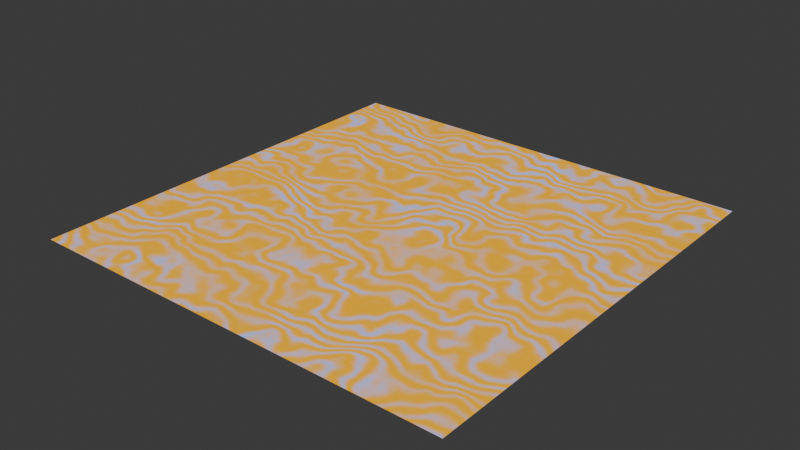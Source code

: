 # Source: wood_materials.blend  (saved by Blender 5.2.45; exported with 4.5.12 LTS)
import bpy
from mathutils import Matrix  # noqa: F401  (used for matrix-valued properties, if any)

bpy.ops.wm.read_factory_settings(use_empty=True)
scene = bpy.context.scene
scene.name = 'PBM_generator'

# ---- collections
col_collection = bpy.data.collections.new('Collection'); scene.collection.children.link(col_collection)

# ---- materials (node trees are filled in below, after node groups)
mat_pbm_wood_warm_c = bpy.data.materials.new('PBM_wood_warm_c')

# ---- material node trees
mat_pbm_wood_warm_c.use_nodes = True; mat_pbm_wood_warm_c.node_tree.nodes.clear()
_N = mat_pbm_wood_warm_c.node_tree.nodes; _L = mat_pbm_wood_warm_c.node_tree.links
n0 = _N.new('ShaderNodeTexCoord'); n0.name = 'Texture Coordinate'; n0.location = (0, 0)
n1 = _N.new('ShaderNodeSeparateXYZ'); n1.name = 'Separate XYZ'; n1.location = (40, 0)
n2 = _N.new('ShaderNodeMath'); n2.name = 'Math'; n2.location = (80, 0)
n2.operation = 'MULTIPLY'
n2.inputs[1].default_value = 6.283
n3 = _N.new('ShaderNodeMath'); n3.name = 'Math.001'; n3.location = (120, 0)
n3.operation = 'MULTIPLY'
n3.inputs[1].default_value = 6.283
n4 = _N.new('ShaderNodeMath'); n4.name = 'Math.002'; n4.location = (160, 0)
n4.operation = 'COSINE'
n5 = _N.new('ShaderNodeMath'); n5.name = 'Math.003'; n5.location = (200, 0)
n5.operation = 'MULTIPLY'
n5.inputs[1].default_value = 1.0
n6 = _N.new('ShaderNodeMath'); n6.name = 'Math.004'; n6.location = (240, 0)
n6.inputs[1].default_value = 20.42
n7 = _N.new('ShaderNodeMath'); n7.name = 'Math.005'; n7.location = (280, 0)
n7.operation = 'SINE'
n8 = _N.new('ShaderNodeMath'); n8.name = 'Math.006'; n8.location = (320, 0)
n8.operation = 'MULTIPLY'
n8.inputs[1].default_value = 1.0
n9 = _N.new('ShaderNodeMath'); n9.name = 'Math.007'; n9.location = (360, 0)
n9.inputs[1].default_value = 16.17
n10 = _N.new('ShaderNodeMath'); n10.name = 'Math.008'; n10.location = (400, 0)
n10.operation = 'COSINE'
n11 = _N.new('ShaderNodeMath'); n11.name = 'Math.009'; n11.location = (440, 0)
n11.operation = 'MULTIPLY'
n11.inputs[1].default_value = 1.0
n12 = _N.new('ShaderNodeMath'); n12.name = 'Math.010'; n12.location = (480, 0)
n12.inputs[1].default_value = -43.1
n13 = _N.new('ShaderNodeMath'); n13.name = 'Math.011'; n13.location = (520, 0)
n13.operation = 'SINE'
n14 = _N.new('ShaderNodeMath'); n14.name = 'Math.012'; n14.location = (560, 0)
n14.operation = 'MULTIPLY'
n14.inputs[1].default_value = 1.0
n15 = _N.new('ShaderNodeMath'); n15.name = 'Math.013'; n15.location = (600, 0)
n15.inputs[1].default_value = 20.28
n16 = _N.new('ShaderNodeCombineXYZ'); n16.name = 'Combine XYZ'; n16.location = (640, 0)
n17 = _N.new('ShaderNodeTexNoise'); n17.name = 'Noise Texture'; n17.location = (680, 0)
n17.width = 160
n17.noise_dimensions = '4D'
n17.inputs[2].default_value = 0.95
n17.inputs[4].default_value = 0.45
n18 = _N.new('ShaderNodeMath'); n18.name = 'Math.014'; n18.location = (720, 0)
n18.operation = 'COSINE'
n19 = _N.new('ShaderNodeMath'); n19.name = 'Math.015'; n19.location = (760, 0)
n19.operation = 'MULTIPLY'
n19.inputs[1].default_value = 1.0
n20 = _N.new('ShaderNodeMath'); n20.name = 'Math.016'; n20.location = (800, 0)
n20.inputs[1].default_value = -18.1
n21 = _N.new('ShaderNodeMath'); n21.name = 'Math.017'; n21.location = (840, 0)
n21.operation = 'SINE'
n22 = _N.new('ShaderNodeMath'); n22.name = 'Math.018'; n22.location = (880, 0)
n22.operation = 'MULTIPLY'
n22.inputs[1].default_value = 1.0
n23 = _N.new('ShaderNodeMath'); n23.name = 'Math.019'; n23.location = (920, 0)
n23.inputs[1].default_value = -4.99
n24 = _N.new('ShaderNodeMath'); n24.name = 'Math.020'; n24.location = (960, 0)
n24.operation = 'COSINE'
n25 = _N.new('ShaderNodeMath'); n25.name = 'Math.021'; n25.location = (1000, 0)
n25.operation = 'MULTIPLY'
n25.inputs[1].default_value = 1.0
n26 = _N.new('ShaderNodeMath'); n26.name = 'Math.022'; n26.location = (1040, 0)
n26.inputs[1].default_value = 48.06
n27 = _N.new('ShaderNodeMath'); n27.name = 'Math.023'; n27.location = (1080, 0)
n27.operation = 'SINE'
n28 = _N.new('ShaderNodeMath'); n28.name = 'Math.024'; n28.location = (1120, 0)
n28.operation = 'MULTIPLY'
n28.inputs[1].default_value = 1.0
n29 = _N.new('ShaderNodeMath'); n29.name = 'Math.025'; n29.location = (1160, 0)
n29.inputs[1].default_value = -43.56
n30 = _N.new('ShaderNodeCombineXYZ'); n30.name = 'Combine XYZ.001'; n30.location = (1200, 0)
n31 = _N.new('ShaderNodeTexNoise'); n31.name = 'Noise Texture.001'; n31.location = (1240, 0)
n31.width = 160
n31.noise_dimensions = '4D'
n31.inputs[2].default_value = 2.8
n31.inputs[3].default_value = 3.0
n32 = _N.new('ShaderNodeMath'); n32.name = 'Math.026'; n32.location = (1280, 0)
n32.operation = 'MULTIPLY'
n32.inputs[1].default_value = 22.0
n33 = _N.new('ShaderNodeMath'); n33.name = 'Math.027'; n33.location = (1320, 0)
n33.operation = 'SUBTRACT'
n34 = _N.new('ShaderNodeMath'); n34.name = 'Math.028'; n34.location = (1360, 0)
n34.operation = 'MULTIPLY'
n34.inputs[1].default_value = 10.0
n35 = _N.new('ShaderNodeMath'); n35.name = 'Math.029'; n35.location = (1400, 0)
n36 = _N.new('ShaderNodeMath'); n36.name = 'Math.030'; n36.location = (1440, 0)
n36.operation = 'SUBTRACT'
n37 = _N.new('ShaderNodeMath'); n37.name = 'Math.031'; n37.location = (1480, 0)
n37.operation = 'MULTIPLY'
n37.inputs[1].default_value = 0.9
n38 = _N.new('ShaderNodeMath'); n38.name = 'Math.032'; n38.location = (1520, 0)
n39 = _N.new('ShaderNodeMath'); n39.name = 'Math.033'; n39.location = (1560, 0)
n39.operation = 'MULTIPLY'
n39.inputs[1].default_value = 6.283
n40 = _N.new('ShaderNodeMath'); n40.name = 'Math.034'; n40.location = (1600, 0)
n40.operation = 'SINE'
n41 = _N.new('ShaderNodeMath'); n41.name = 'Math.035'; n41.location = (1640, 0)
n41.operation = 'SUBTRACT'
n41.inputs[0].default_value = 1.0
n42 = _N.new('ShaderNodeMath'); n42.name = 'Math.036'; n42.location = (1680, 0)
n42.operation = 'MULTIPLY'
n43 = _N.new('ShaderNodeMath'); n43.name = 'Math.037'; n43.location = (1720, 0)
n43.operation = 'POWER'
n43.inputs[1].default_value = 3.0
n44 = _N.new('ShaderNodeMath'); n44.name = 'Math.038'; n44.location = (1760, 0)
n44.operation = 'SUBTRACT'
n44.inputs[0].default_value = 1.0
n45 = _N.new('ShaderNodeMath'); n45.name = 'Math.039'; n45.location = (1800, 0)
n45.operation = 'MULTIPLY'
n46 = _N.new('ShaderNodeMath'); n46.name = 'Math.040'; n46.location = (1840, 0)
n46.operation = 'MULTIPLY'
n46.inputs[1].default_value = 0.8
n47 = _N.new('ShaderNodeMath'); n47.name = 'Math.041'; n47.location = (1880, 0)
n47.operation = 'MULTIPLY'
n47.inputs[1].default_value = 0.25
n48 = _N.new('ShaderNodeMath'); n48.name = 'Math.042'; n48.location = (1920, 0)
n49 = _N.new('ShaderNodeMath'); n49.name = 'Math.043'; n49.location = (1960, 0)
n49.operation = 'MINIMUM'
n49.inputs[1].default_value = 1.0
n50 = _N.new('ShaderNodeMath'); n50.name = 'Math.044'; n50.location = (2000, 0)
n50.operation = 'COSINE'
n51 = _N.new('ShaderNodeMath'); n51.name = 'Math.045'; n51.location = (2040, 0)
n51.operation = 'MULTIPLY'
n51.inputs[1].default_value = 1.0
n52 = _N.new('ShaderNodeMath'); n52.name = 'Math.046'; n52.location = (2080, 0)
n52.inputs[1].default_value = -21.74
n53 = _N.new('ShaderNodeMath'); n53.name = 'Math.047'; n53.location = (2120, 0)
n53.operation = 'SINE'
n54 = _N.new('ShaderNodeMath'); n54.name = 'Math.048'; n54.location = (2160, 0)
n54.operation = 'MULTIPLY'
n54.inputs[1].default_value = 1.0
n55 = _N.new('ShaderNodeMath'); n55.name = 'Math.049'; n55.location = (2200, 0)
n55.inputs[1].default_value = 20.6
n56 = _N.new('ShaderNodeMath'); n56.name = 'Math.050'; n56.location = (2240, 0)
n56.operation = 'COSINE'
n57 = _N.new('ShaderNodeMath'); n57.name = 'Math.051'; n57.location = (2280, 0)
n57.operation = 'MULTIPLY'
n57.inputs[1].default_value = 1.0
n58 = _N.new('ShaderNodeMath'); n58.name = 'Math.052'; n58.location = (2320, 0)
n58.inputs[1].default_value = -43.48
n59 = _N.new('ShaderNodeMath'); n59.name = 'Math.053'; n59.location = (2360, 0)
n59.operation = 'SINE'
n60 = _N.new('ShaderNodeMath'); n60.name = 'Math.054'; n60.location = (2400, 0)
n60.operation = 'MULTIPLY'
n60.inputs[1].default_value = 1.0
n61 = _N.new('ShaderNodeMath'); n61.name = 'Math.055'; n61.location = (2440, 0)
n61.inputs[1].default_value = -19.05
n62 = _N.new('ShaderNodeCombineXYZ'); n62.name = 'Combine XYZ.002'; n62.location = (2480, 0)
n63 = _N.new('ShaderNodeTexNoise'); n63.name = 'Noise Texture.002'; n63.location = (2520, 0)
n63.width = 160
n63.noise_dimensions = '4D'
n63.inputs[2].default_value = 1.3
n64 = _N.new('ShaderNodeMath'); n64.name = 'Math.056'; n64.location = (2560, 0)
n64.operation = 'SUBTRACT'
n64.inputs[1].default_value = 0.3
n65 = _N.new('ShaderNodeMath'); n65.name = 'Math.057'; n65.location = (2600, 0)
n65.operation = 'MULTIPLY'
n65.inputs[1].default_value = 2.5
n66 = _N.new('ShaderNodeMath'); n66.name = 'Math.058'; n66.location = (2640, 0)
n66.operation = 'MINIMUM'
n66.inputs[1].default_value = 1.0
n67 = _N.new('ShaderNodeMath'); n67.name = 'Math.059'; n67.location = (2680, 0)
n67.operation = 'MAXIMUM'
n67.inputs[1].default_value = 0.25
n68 = _N.new('ShaderNodeMath'); n68.name = 'Math.060'; n68.location = (2720, 0)
n68.operation = 'MULTIPLY'
n69 = _N.new('ShaderNodeMath'); n69.name = 'Math.061'; n69.location = (2760, 0)
n69.operation = 'COSINE'
n70 = _N.new('ShaderNodeMath'); n70.name = 'Math.062'; n70.location = (2800, 0)
n70.operation = 'MULTIPLY'
n70.inputs[1].default_value = 0.6
n71 = _N.new('ShaderNodeMath'); n71.name = 'Math.063'; n71.location = (2840, 0)
n71.inputs[1].default_value = -31.63
n72 = _N.new('ShaderNodeMath'); n72.name = 'Math.064'; n72.location = (2880, 0)
n72.operation = 'SINE'
n73 = _N.new('ShaderNodeMath'); n73.name = 'Math.065'; n73.location = (2920, 0)
n73.operation = 'MULTIPLY'
n73.inputs[1].default_value = 0.6
n74 = _N.new('ShaderNodeMath'); n74.name = 'Math.066'; n74.location = (2960, 0)
n74.inputs[1].default_value = -39.17
n75 = _N.new('ShaderNodeMath'); n75.name = 'Math.067'; n75.location = (3000, 0)
n75.operation = 'COSINE'
n76 = _N.new('ShaderNodeMath'); n76.name = 'Math.068'; n76.location = (3040, 0)
n76.operation = 'MULTIPLY'
n76.inputs[1].default_value = 9.0
n77 = _N.new('ShaderNodeMath'); n77.name = 'Math.069'; n77.location = (3080, 0)
n77.inputs[1].default_value = 34.86
n78 = _N.new('ShaderNodeMath'); n78.name = 'Math.070'; n78.location = (3120, 0)
n78.operation = 'SINE'
n79 = _N.new('ShaderNodeMath'); n79.name = 'Math.071'; n79.location = (3160, 0)
n79.operation = 'MULTIPLY'
n79.inputs[1].default_value = 9.0
n80 = _N.new('ShaderNodeMath'); n80.name = 'Math.072'; n80.location = (3200, 0)
n80.inputs[1].default_value = 19.93
n81 = _N.new('ShaderNodeCombineXYZ'); n81.name = 'Combine XYZ.003'; n81.location = (3240, 0)
n82 = _N.new('ShaderNodeTexNoise'); n82.name = 'Noise Texture.003'; n82.location = (3280, 0)
n82.width = 160
n82.noise_dimensions = '4D'
n82.inputs[2].default_value = 3.0
n82.inputs[3].default_value = 4.0
n82.inputs[4].default_value = 0.6
n83 = _N.new('ShaderNodeMath'); n83.name = 'Math.073'; n83.location = (3320, 0)
n83.operation = 'COSINE'
n84 = _N.new('ShaderNodeMath'); n84.name = 'Math.074'; n84.location = (3360, 0)
n84.operation = 'MULTIPLY'
n84.inputs[1].default_value = 1.0
n85 = _N.new('ShaderNodeMath'); n85.name = 'Math.075'; n85.location = (3400, 0)
n85.inputs[1].default_value = -25.53
n86 = _N.new('ShaderNodeMath'); n86.name = 'Math.076'; n86.location = (3440, 0)
n86.operation = 'SINE'
n87 = _N.new('ShaderNodeMath'); n87.name = 'Math.077'; n87.location = (3480, 0)
n87.operation = 'MULTIPLY'
n87.inputs[1].default_value = 1.0
n88 = _N.new('ShaderNodeMath'); n88.name = 'Math.078'; n88.location = (3520, 0)
n88.inputs[1].default_value = -37.07
n89 = _N.new('ShaderNodeMath'); n89.name = 'Math.079'; n89.location = (3560, 0)
n89.operation = 'COSINE'
n90 = _N.new('ShaderNodeMath'); n90.name = 'Math.080'; n90.location = (3600, 0)
n90.operation = 'MULTIPLY'
n90.inputs[1].default_value = 1.0
n91 = _N.new('ShaderNodeMath'); n91.name = 'Math.081'; n91.location = (3640, 0)
n91.inputs[1].default_value = 20.8
n92 = _N.new('ShaderNodeMath'); n92.name = 'Math.082'; n92.location = (3680, 0)
n92.operation = 'SINE'
n93 = _N.new('ShaderNodeMath'); n93.name = 'Math.083'; n93.location = (3720, 0)
n93.operation = 'MULTIPLY'
n93.inputs[1].default_value = 1.0
n94 = _N.new('ShaderNodeMath'); n94.name = 'Math.084'; n94.location = (3760, 0)
n94.inputs[1].default_value = -30.73
n95 = _N.new('ShaderNodeCombineXYZ'); n95.name = 'Combine XYZ.004'; n95.location = (3800, 0)
n96 = _N.new('ShaderNodeTexNoise'); n96.name = 'Noise Texture.004'; n96.location = (3840, 0)
n96.width = 160
n96.noise_dimensions = '4D'
n96.inputs[2].default_value = 0.9
n96.inputs[3].default_value = 1.0
n96.inputs[4].default_value = 0.4
n97 = _N.new('ShaderNodeMath'); n97.name = 'Math.085'; n97.location = (3880, 0)
n97.operation = 'COSINE'
n98 = _N.new('ShaderNodeMath'); n98.name = 'Math.086'; n98.location = (3920, 0)
n98.operation = 'MULTIPLY'
n98.inputs[1].default_value = 6.0
n99 = _N.new('ShaderNodeMath'); n99.name = 'Math.087'; n99.location = (3960, 0)
n99.inputs[1].default_value = 0.6418
n100 = _N.new('ShaderNodeMath'); n100.name = 'Math.088'; n100.location = (4000, 0)
n100.operation = 'SINE'
n101 = _N.new('ShaderNodeMath'); n101.name = 'Math.089'; n101.location = (4040, 0)
n101.operation = 'MULTIPLY'
n101.inputs[1].default_value = 6.0
n102 = _N.new('ShaderNodeMath'); n102.name = 'Math.090'; n102.location = (4080, 0)
n102.inputs[1].default_value = 13.07
n103 = _N.new('ShaderNodeMath'); n103.name = 'Math.091'; n103.location = (4120, 0)
n103.operation = 'COSINE'
n104 = _N.new('ShaderNodeMath'); n104.name = 'Math.092'; n104.location = (4160, 0)
n104.operation = 'MULTIPLY'
n104.inputs[1].default_value = 40.0
n105 = _N.new('ShaderNodeMath'); n105.name = 'Math.093'; n105.location = (4200, 0)
n105.inputs[1].default_value = -10.1
n106 = _N.new('ShaderNodeMath'); n106.name = 'Math.094'; n106.location = (4240, 0)
n106.operation = 'SINE'
n107 = _N.new('ShaderNodeMath'); n107.name = 'Math.095'; n107.location = (4280, 0)
n107.operation = 'MULTIPLY'
n107.inputs[1].default_value = 40.0
n108 = _N.new('ShaderNodeMath'); n108.name = 'Math.096'; n108.location = (4320, 0)
n108.inputs[1].default_value = 49.29
n109 = _N.new('ShaderNodeCombineXYZ'); n109.name = 'Combine XYZ.005'; n109.location = (4360, 0)
n110 = _N.new('ShaderNodeTexNoise'); n110.name = 'Noise Texture.005'; n110.location = (4400, 0)
n110.width = 160
n110.noise_dimensions = '4D'
n110.inputs[2].default_value = 3.0
n110.inputs[3].default_value = 1.0
n111 = _N.new('ShaderNodeMath'); n111.name = 'Math.097'; n111.location = (4440, 0)
n111.operation = 'SUBTRACT'
n111.inputs[1].default_value = 0.6
n112 = _N.new('ShaderNodeMath'); n112.name = 'Math.098'; n112.location = (4480, 0)
n112.operation = 'MULTIPLY'
n112.inputs[1].default_value = 6.0
n113 = _N.new('ShaderNodeMath'); n113.name = 'Math.099'; n113.location = (4520, 0)
n113.operation = 'MINIMUM'
n113.inputs[1].default_value = 1.0
n114 = _N.new('ShaderNodeMath'); n114.name = 'Math.100'; n114.location = (4560, 0)
n114.operation = 'MAXIMUM'
n114.inputs[1].default_value = 0.0
n115 = _N.new('ShaderNodeMath'); n115.name = 'Math.101'; n115.location = (4600, 0)
n115.operation = 'MULTIPLY'
n115.inputs[1].default_value = 0.62
n116 = _N.new('ShaderNodeMath'); n116.name = 'Math.102'; n116.location = (4640, 0)
n116.operation = 'SUBTRACT'
n117 = _N.new('ShaderNodeMath'); n117.name = 'Math.103'; n117.location = (4680, 0)
n117.operation = 'MULTIPLY'
n117.inputs[1].default_value = 0.22
n118 = _N.new('ShaderNodeMath'); n118.name = 'Math.104'; n118.location = (4720, 0)
n119 = _N.new('ShaderNodeMath'); n119.name = 'Math.105'; n119.location = (4760, 0)
n119.operation = 'MULTIPLY'
n119.inputs[1].default_value = 0.25
n120 = _N.new('ShaderNodeMath'); n120.name = 'Math.106'; n120.location = (4800, 0)
n121 = _N.new('ShaderNodeMath'); n121.name = 'Math.107'; n121.location = (4840, 0)
n121.operation = 'MINIMUM'
n121.inputs[1].default_value = 1.0
n122 = _N.new('ShaderNodeMath'); n122.name = 'Math.108'; n122.location = (4880, 0)
n122.operation = 'MAXIMUM'
n122.inputs[1].default_value = 0.0
n123 = _N.new('ShaderNodeMath'); n123.name = 'Math.109'; n123.location = (4920, 0)
n123.operation = 'SUBTRACT'
n124 = _N.new('ShaderNodeMath'); n124.name = 'Math.110'; n124.location = (4960, 0)
n124.operation = 'MULTIPLY'
n124.inputs[1].default_value = 0.2
n125 = _N.new('ShaderNodeMath'); n125.name = 'Math.111'; n125.location = (5000, 0)
n125.inputs[0].default_value = 1.0
n126 = _N.new('ShaderNodeMix'); n126.name = 'Mix'; n126.location = (5040, 0)
n126.data_type = 'RGBA'
n126.inputs[6].default_value = (0.4135, 0.2668, 0.11, 1.0)
n126.inputs[7].default_value = (0.2201, 0.1267, 0.0467, 1.0)
n127 = _N.new('ShaderNodeVectorMath'); n127.name = 'Vector Math'; n127.location = (5080, 0)
n127.operation = 'SCALE'
n128 = _N.new('ShaderNodeMath'); n128.name = 'Math.112'; n128.location = (5120, 0)
n128.operation = 'MULTIPLY'
n128.inputs[1].default_value = 0.7
n129 = _N.new('ShaderNodeMath'); n129.name = 'Math.113'; n129.location = (5160, 0)
n129.operation = 'SUBTRACT'
n129.inputs[0].default_value = 1.0
n130 = _N.new('ShaderNodeMath'); n130.name = 'Math.114'; n130.location = (5200, 0)
n130.operation = 'MULTIPLY'
n130.inputs[1].default_value = 0.8
n131 = _N.new('ShaderNodeMath'); n131.name = 'Math.115'; n131.location = (5240, 0)
n131.operation = 'MULTIPLY'
n131.inputs[1].default_value = 0.2
n132 = _N.new('ShaderNodeMath'); n132.name = 'Math.116'; n132.location = (5280, 0)
n133 = _N.new('ShaderNodeMath'); n133.name = 'Math.117'; n133.location = (5320, 0)
n133.operation = 'MULTIPLY'
n133.inputs[1].default_value = 0.25
n134 = _N.new('ShaderNodeMath'); n134.name = 'Math.118'; n134.location = (5360, 0)
n134.operation = 'SUBTRACT'
n135 = _N.new('ShaderNodeMath'); n135.name = 'Math.119'; n135.location = (5400, 0)
n135.operation = 'MULTIPLY'
n135.inputs[1].default_value = 0.7
n136 = _N.new('ShaderNodeMath'); n136.name = 'Math.120'; n136.location = (5440, 0)
n136.operation = 'MULTIPLY'
n136.inputs[1].default_value = 0.3
n137 = _N.new('ShaderNodeMath'); n137.name = 'Math.121'; n137.location = (5480, 0)
n138 = _N.new('ShaderNodeMath'); n138.name = 'Math.122'; n138.location = (5520, 0)
n138.operation = 'MULTIPLY'
n138.inputs[1].default_value = 0.1
n139 = _N.new('ShaderNodeMath'); n139.name = 'Math.123'; n139.location = (5560, 0)
n139.inputs[0].default_value = 0.4
n140 = _N.new('ShaderNodeMath'); n140.name = 'Math.124'; n140.location = (5600, 0)
n140.operation = 'MULTIPLY'
n140.inputs[1].default_value = 0.08
n141 = _N.new('ShaderNodeMath'); n141.name = 'Math.125'; n141.location = (5640, 0)
n142 = _N.new('ShaderNodeCombineXYZ'); n142.name = 'Combine XYZ.006'; n142.location = (5680, 0)
n143 = _N.new('ShaderNodeEmission'); n143.name = 'Emission'; n143.location = (5720, 0)
n144 = _N.new('ShaderNodeOutputMaterial'); n144.name = 'Material Output'; n144.location = (5760, 0)
_L.new(n0.outputs[2], n1.inputs[0])
_L.new(n1.outputs[0], n2.inputs[0])
_L.new(n1.outputs[1], n3.inputs[0])
_L.new(n2.outputs[0], n4.inputs[0])
_L.new(n4.outputs[0], n5.inputs[0])
_L.new(n5.outputs[0], n6.inputs[0])
_L.new(n2.outputs[0], n7.inputs[0])
_L.new(n7.outputs[0], n8.inputs[0])
_L.new(n8.outputs[0], n9.inputs[0])
_L.new(n3.outputs[0], n10.inputs[0])
_L.new(n10.outputs[0], n11.inputs[0])
_L.new(n11.outputs[0], n12.inputs[0])
_L.new(n3.outputs[0], n13.inputs[0])
_L.new(n13.outputs[0], n14.inputs[0])
_L.new(n14.outputs[0], n15.inputs[0])
_L.new(n6.outputs[0], n16.inputs[0])
_L.new(n9.outputs[0], n16.inputs[1])
_L.new(n12.outputs[0], n16.inputs[2])
_L.new(n16.outputs[0], n17.inputs[0])
_L.new(n15.outputs[0], n17.inputs[1])
_L.new(n2.outputs[0], n18.inputs[0])
_L.new(n18.outputs[0], n19.inputs[0])
_L.new(n19.outputs[0], n20.inputs[0])
_L.new(n2.outputs[0], n21.inputs[0])
_L.new(n21.outputs[0], n22.inputs[0])
_L.new(n22.outputs[0], n23.inputs[0])
_L.new(n3.outputs[0], n24.inputs[0])
_L.new(n24.outputs[0], n25.inputs[0])
_L.new(n25.outputs[0], n26.inputs[0])
_L.new(n3.outputs[0], n27.inputs[0])
_L.new(n27.outputs[0], n28.inputs[0])
_L.new(n28.outputs[0], n29.inputs[0])
_L.new(n20.outputs[0], n30.inputs[0])
_L.new(n23.outputs[0], n30.inputs[1])
_L.new(n26.outputs[0], n30.inputs[2])
_L.new(n30.outputs[0], n31.inputs[0])
_L.new(n29.outputs[0], n31.inputs[1])
_L.new(n1.outputs[1], n32.inputs[0])
_L.new(n17.outputs[0], n33.inputs[0])
_L.new(n33.outputs[0], n34.inputs[0])
_L.new(n32.outputs[0], n35.inputs[0])
_L.new(n34.outputs[0], n35.inputs[1])
_L.new(n31.outputs[0], n36.inputs[0])
_L.new(n36.outputs[0], n37.inputs[0])
_L.new(n35.outputs[0], n38.inputs[0])
_L.new(n37.outputs[0], n38.inputs[1])
_L.new(n38.outputs[0], n39.inputs[0])
_L.new(n39.outputs[0], n40.inputs[0])
_L.new(n40.outputs[0], n41.inputs[1])
_L.new(n41.outputs[0], n42.inputs[0])
_L.new(n42.outputs[0], n43.inputs[0])
_L.new(n40.outputs[0], n44.inputs[1])
_L.new(n44.outputs[0], n45.inputs[0])
_L.new(n43.outputs[0], n46.inputs[0])
_L.new(n45.outputs[0], n47.inputs[0])
_L.new(n46.outputs[0], n48.inputs[0])
_L.new(n47.outputs[0], n48.inputs[1])
_L.new(n48.outputs[0], n49.inputs[0])
_L.new(n2.outputs[0], n50.inputs[0])
_L.new(n50.outputs[0], n51.inputs[0])
_L.new(n51.outputs[0], n52.inputs[0])
_L.new(n2.outputs[0], n53.inputs[0])
_L.new(n53.outputs[0], n54.inputs[0])
_L.new(n54.outputs[0], n55.inputs[0])
_L.new(n3.outputs[0], n56.inputs[0])
_L.new(n56.outputs[0], n57.inputs[0])
_L.new(n57.outputs[0], n58.inputs[0])
_L.new(n3.outputs[0], n59.inputs[0])
_L.new(n59.outputs[0], n60.inputs[0])
_L.new(n60.outputs[0], n61.inputs[0])
_L.new(n52.outputs[0], n62.inputs[0])
_L.new(n55.outputs[0], n62.inputs[1])
_L.new(n58.outputs[0], n62.inputs[2])
_L.new(n62.outputs[0], n63.inputs[0])
_L.new(n61.outputs[0], n63.inputs[1])
_L.new(n63.outputs[0], n64.inputs[0])
_L.new(n64.outputs[0], n65.inputs[0])
_L.new(n65.outputs[0], n66.inputs[0])
_L.new(n66.outputs[0], n67.inputs[0])
_L.new(n49.outputs[0], n68.inputs[0])
_L.new(n67.outputs[0], n68.inputs[1])
_L.new(n2.outputs[0], n69.inputs[0])
_L.new(n69.outputs[0], n70.inputs[0])
_L.new(n70.outputs[0], n71.inputs[0])
_L.new(n2.outputs[0], n72.inputs[0])
_L.new(n72.outputs[0], n73.inputs[0])
_L.new(n73.outputs[0], n74.inputs[0])
_L.new(n3.outputs[0], n75.inputs[0])
_L.new(n75.outputs[0], n76.inputs[0])
_L.new(n76.outputs[0], n77.inputs[0])
_L.new(n3.outputs[0], n78.inputs[0])
_L.new(n78.outputs[0], n79.inputs[0])
_L.new(n79.outputs[0], n80.inputs[0])
_L.new(n71.outputs[0], n81.inputs[0])
_L.new(n74.outputs[0], n81.inputs[1])
_L.new(n77.outputs[0], n81.inputs[2])
_L.new(n81.outputs[0], n82.inputs[0])
_L.new(n80.outputs[0], n82.inputs[1])
_L.new(n2.outputs[0], n83.inputs[0])
_L.new(n83.outputs[0], n84.inputs[0])
_L.new(n84.outputs[0], n85.inputs[0])
_L.new(n2.outputs[0], n86.inputs[0])
_L.new(n86.outputs[0], n87.inputs[0])
_L.new(n87.outputs[0], n88.inputs[0])
_L.new(n3.outputs[0], n89.inputs[0])
_L.new(n89.outputs[0], n90.inputs[0])
_L.new(n90.outputs[0], n91.inputs[0])
_L.new(n3.outputs[0], n92.inputs[0])
_L.new(n92.outputs[0], n93.inputs[0])
_L.new(n93.outputs[0], n94.inputs[0])
_L.new(n85.outputs[0], n95.inputs[0])
_L.new(n88.outputs[0], n95.inputs[1])
_L.new(n91.outputs[0], n95.inputs[2])
_L.new(n95.outputs[0], n96.inputs[0])
_L.new(n94.outputs[0], n96.inputs[1])
_L.new(n2.outputs[0], n97.inputs[0])
_L.new(n97.outputs[0], n98.inputs[0])
_L.new(n98.outputs[0], n99.inputs[0])
_L.new(n2.outputs[0], n100.inputs[0])
_L.new(n100.outputs[0], n101.inputs[0])
_L.new(n101.outputs[0], n102.inputs[0])
_L.new(n3.outputs[0], n103.inputs[0])
_L.new(n103.outputs[0], n104.inputs[0])
_L.new(n104.outputs[0], n105.inputs[0])
_L.new(n3.outputs[0], n106.inputs[0])
_L.new(n106.outputs[0], n107.inputs[0])
_L.new(n107.outputs[0], n108.inputs[0])
_L.new(n99.outputs[0], n109.inputs[0])
_L.new(n102.outputs[0], n109.inputs[1])
_L.new(n105.outputs[0], n109.inputs[2])
_L.new(n109.outputs[0], n110.inputs[0])
_L.new(n108.outputs[0], n110.inputs[1])
_L.new(n110.outputs[0], n111.inputs[0])
_L.new(n111.outputs[0], n112.inputs[0])
_L.new(n112.outputs[0], n113.inputs[0])
_L.new(n113.outputs[0], n114.inputs[0])
_L.new(n68.outputs[0], n115.inputs[0])
_L.new(n82.outputs[0], n116.inputs[0])
_L.new(n116.outputs[0], n117.inputs[0])
_L.new(n115.outputs[0], n118.inputs[0])
_L.new(n117.outputs[0], n118.inputs[1])
_L.new(n114.outputs[0], n119.inputs[0])
_L.new(n118.outputs[0], n120.inputs[0])
_L.new(n119.outputs[0], n120.inputs[1])
_L.new(n120.outputs[0], n121.inputs[0])
_L.new(n121.outputs[0], n122.inputs[0])
_L.new(n96.outputs[0], n123.inputs[0])
_L.new(n123.outputs[0], n124.inputs[0])
_L.new(n124.outputs[0], n125.inputs[1])
_L.new(n122.outputs[0], n126.inputs[0])
_L.new(n126.outputs[2], n127.inputs[0])
_L.new(n125.outputs[0], n127.inputs[3])
_L.new(n68.outputs[0], n128.inputs[0])
_L.new(n128.outputs[0], n129.inputs[1])
_L.new(n129.outputs[0], n130.inputs[0])
_L.new(n82.outputs[0], n131.inputs[0])
_L.new(n130.outputs[0], n132.inputs[0])
_L.new(n131.outputs[0], n132.inputs[1])
_L.new(n114.outputs[0], n133.inputs[0])
_L.new(n132.outputs[0], n134.inputs[0])
_L.new(n133.outputs[0], n134.inputs[1])
_L.new(n68.outputs[0], n135.inputs[0])
_L.new(n82.outputs[0], n136.inputs[0])
_L.new(n135.outputs[0], n137.inputs[0])
_L.new(n136.outputs[0], n137.inputs[1])
_L.new(n137.outputs[0], n138.inputs[0])
_L.new(n138.outputs[0], n139.inputs[1])
_L.new(n114.outputs[0], n140.inputs[0])
_L.new(n139.outputs[0], n141.inputs[0])
_L.new(n140.outputs[0], n141.inputs[1])
_L.new(n134.outputs[0], n142.inputs[0])
_L.new(n141.outputs[0], n142.inputs[1])
_L.new(n68.outputs[0], n142.inputs[2])
_L.new(n143.outputs[0], n144.inputs[0])
_L.new(n142.outputs[0], n143.inputs[0])
n144.is_active_output = True

# ---- world
world_world = bpy.data.worlds.new('World'); scene.world = world_world
world_world.use_nodes = True; world_world.node_tree.nodes.clear()
_N = world_world.node_tree.nodes; _L = world_world.node_tree.links
n0 = _N.new('ShaderNodeOutputWorld'); n0.name = 'World Output'; n0.location = (200, 100)
n1 = _N.new('ShaderNodeBackground'); n1.name = 'Background'; n1.location = (-200, 100)
n1.inputs[0].default_value = (0.05088, 0.05088, 0.05088, 1.0)
_L.new(n1.outputs[0], n0.inputs[0])
n0.is_active_output = True
world_world.color = (0.05088, 0.05088, 0.05088)
world_world.sun_shadow_jitter_overblur = 0.0

# ---- meshes
me_plane = bpy.data.meshes.new('Plane')
me_plane.from_pydata([(-0.5, -0.5, 0.0), (0.5, -0.5, 0.0), (-0.5, 0.5, 0.0), (0.5, 0.5, 0.0)], [], [(0, 1, 3, 2)])
_uv = me_plane.uv_layers.new(name='UVMap')
_uv.uv.foreach_set('vector', [0.0, 0.0, 1.0, 0.0, 1.0, 1.0, 0.0, 1.0])
me_plane.materials.append(mat_pbm_wood_warm_c)
me_plane.update()

# ---- objects
ob_pbm_bake_plane = bpy.data.objects.new('PBM_bake_plane', me_plane)

# ---- transforms, parenting, visibility, modifiers, constraints
ob_pbm_bake_plane.location = (0.0, 0.0, 0.0)

# ---- collection membership
col_collection.objects.link(ob_pbm_bake_plane)

# ---- scene / render settings (as saved in the file)
scene.frame_start = 1; scene.frame_end = 250; scene.frame_set(1)
scene.render.engine = 'CYCLES'
scene.render.image_settings.compression = 90
scene.render.bake_bias = 0.0
scene.render.bake_samples = 0
scene.render.compositor_device = 'GPU'
scene.cycles.use_denoising = False
scene.cycles.samples = 16
scene.eevee.use_volume_custom_range = False
scene.eevee.fast_gi_thickness_near = 0.1
scene.eevee.fast_gi_thickness_far = 0.0
scene.eevee.ray_tracing_options.screen_trace_thickness = 0.1
bpy.context.view_layer.update()

# ---- added for rendering (the .blend has no active camera): camera
cam_auto = bpy.data.cameras.new('AutoCamera')
cam_auto.lens = 50.0
cam_auto.sensor_width = 36.0
cam_auto.clip_end = 1000.0
ob_auto_camera = bpy.data.objects.new('AutoCamera', cam_auto)
scene.collection.objects.link(ob_auto_camera)
ob_auto_camera.location = (1.30847, -1.57016, 1.04677)
ob_auto_camera.rotation_euler = (1.09748, -7.21219e-08, 0.694738)
scene.camera = ob_auto_camera
bpy.context.view_layer.update()
